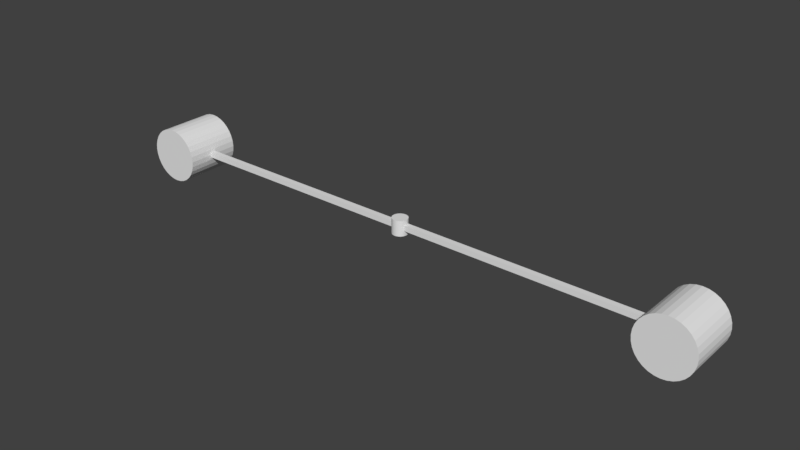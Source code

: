 # Source: Station_Rotator_MESH.blend  (saved by Blender 2.79.0; exported with 4.5.12 LTS)
import bpy
from mathutils import Matrix  # noqa: F401  (used for matrix-valued properties, if any)

bpy.ops.wm.read_factory_settings(use_empty=True)
scene = bpy.context.scene
scene.name = 'Scene'

# ---- collections
col_collection_1 = bpy.data.collections.new('Collection 1'); scene.collection.children.link(col_collection_1)

# ---- world
world_world = bpy.data.worlds.new('World'); scene.world = world_world
world_world.color = (0.05088, 0.05088, 0.05088)
world_world.use_sun_shadow = False
world_world.sun_shadow_jitter_overblur = 0.0
world_world.cycles.sampling_method = 'MANUAL'

# ---- meshes
me_cylinder = bpy.data.meshes.new('Cylinder')
me_cylinder.from_pydata([(0.0, 1.0, -1.0), (0.0, 1.0, 1.0), (0.1951, 0.9808, -1.0), (0.1951, 0.9808, 1.0), (0.3827, 0.9239, -1.0), (0.3827, 0.9239, 1.0), (0.5556, 0.8315, -1.0), (0.5556, 0.8315, 1.0), (0.7071, 0.7071, -1.0), (0.7071, 0.7071, 1.0), (0.8315, 0.5556, -1.0), (0.8315, 0.5556, 1.0), (0.9239, 0.3827, -1.0), (0.9239, 0.3827, 1.0), (0.9808, 0.1951, -1.0), (0.9808, 0.1951, 1.0), (1.0, 7.55e-08, -1.0), (1.0, 7.55e-08, 1.0), (0.9808, -0.1951, -1.0), (0.9808, -0.1951, 1.0), (0.9239, -0.3827, -1.0), (0.9239, -0.3827, 1.0), (0.8315, -0.5556, -1.0), (0.8315, -0.5556, 1.0), (0.7071, -0.7071, -1.0), (0.7071, -0.7071, 1.0), (0.5556, -0.8315, -1.0), (0.5556, -0.8315, 1.0), (0.3827, -0.9239, -1.0), (0.3827, -0.9239, 1.0), (0.1951, -0.9808, -1.0), (0.1951, -0.9808, 1.0), (-3.258e-07, -1.0, -1.0), (-3.258e-07, -1.0, 1.0), (-0.1951, -0.9808, -1.0), (-0.1951, -0.9808, 1.0), (-0.3827, -0.9239, -1.0), (-0.3827, -0.9239, 1.0), (-0.5556, -0.8315, -1.0), (-0.5556, -0.8315, 1.0), (-0.7071, -0.7071, -1.0), (-0.7071, -0.7071, 1.0), (-0.8315, -0.5556, -1.0), (-0.8315, -0.5556, 1.0), (-0.9239, -0.3827, -1.0), (-0.9239, -0.3827, 1.0), (-0.9808, -0.1951, -1.0), (-0.9808, -0.1951, 1.0), (-1.0, 9.656e-07, -1.0), (-1.0, 9.656e-07, 1.0), (-0.9808, 0.1951, -1.0), (-0.9808, 0.1951, 1.0), (-0.9239, 0.3827, -1.0), (-0.9239, 0.3827, 1.0), (-0.8315, 0.5556, -1.0), (-0.8315, 0.5556, 1.0), (-0.7071, 0.7071, -1.0), (-0.7071, 0.7071, 1.0), (-0.5556, 0.8315, -1.0), (-0.5556, 0.8315, 1.0), (-0.3827, 0.9239, -1.0), (-0.3827, 0.9239, 1.0), (-0.1951, 0.9808, -1.0), (-0.1951, 0.9808, 1.0), (-35.71, -0.3571, -0.3571), (-35.71, -0.3571, 0.3571), (-35.71, 0.3571, -0.3571), (-35.71, 0.3571, 0.3571), (35.71, -0.3571, -0.3571), (35.71, -0.3571, 0.3571), (35.71, 0.3571, -0.3571), (35.71, 0.3571, 0.3571), (35.71, 3.571, 3.571), (35.71, -3.571, 3.571), (36.41, 3.571, 3.503), (36.41, -3.571, 3.503), (37.08, 3.571, 3.3), (37.08, -3.571, 3.3), (37.7, 3.571, 2.97), (37.7, -3.571, 2.97), (38.24, 3.571, 2.525), (38.24, -3.571, 2.525), (38.68, 3.571, 1.984), (38.68, -3.571, 1.984), (39.01, 3.571, 1.367), (39.01, -3.571, 1.367), (39.22, 3.571, 0.6968), (39.22, -3.571, 0.6968), (39.29, 3.571, 4.257e-07), (39.29, -3.571, 1.135e-07), (39.22, 3.571, -0.6968), (39.22, -3.571, -0.6968), (39.01, 3.571, -1.367), (39.01, -3.571, -1.367), (38.68, 3.571, -1.984), (38.68, -3.571, -1.984), (38.24, 3.571, -2.525), (38.24, -3.571, -2.525), (37.7, 3.571, -2.97), (37.7, -3.571, -2.97), (37.08, 3.571, -3.3), (37.08, -3.571, -3.3), (36.41, 3.571, -3.503), (36.41, -3.571, -3.503), (35.71, 3.571, -3.571), (35.71, -3.571, -3.571), (35.02, 3.571, -3.503), (35.02, -3.571, -3.503), (34.35, 3.571, -3.3), (34.35, -3.571, -3.3), (33.73, 3.571, -2.97), (33.73, -3.571, -2.97), (33.19, 3.571, -2.525), (33.19, -3.571, -2.525), (32.74, 3.571, -1.984), (32.74, -3.571, -1.984), (32.41, 3.571, -1.367), (32.41, -3.571, -1.367), (32.21, 3.571, -0.6967), (32.21, -3.571, -0.6967), (32.14, 3.571, 3.605e-06), (32.14, -3.571, 3.292e-06), (32.21, 3.571, 0.6968), (32.21, -3.571, 0.6968), (32.41, 3.571, 1.367), (32.41, -3.571, 1.367), (32.74, 3.571, 1.984), (32.74, -3.571, 1.984), (33.19, 3.571, 2.525), (33.19, -3.571, 2.525), (33.73, 3.571, 2.97), (33.73, -3.571, 2.97), (34.35, 3.571, 3.3), (34.35, -3.571, 3.3), (35.02, 3.571, 3.503), (35.02, -3.571, 3.503), (-35.71, 3.571, 3.571), (-35.71, -3.571, 3.571), (-35.02, 3.571, 3.503), (-35.02, -3.571, 3.503), (-34.35, 3.571, 3.3), (-34.35, -3.571, 3.3), (-33.73, 3.571, 2.97), (-33.73, -3.571, 2.97), (-33.19, 3.571, 2.525), (-33.19, -3.571, 2.525), (-32.74, 3.571, 1.984), (-32.74, -3.571, 1.984), (-32.41, 3.571, 1.367), (-32.41, -3.571, 1.367), (-32.21, 3.571, 0.6968), (-32.21, -3.571, 0.6968), (-32.14, 3.571, 4.257e-07), (-32.14, -3.571, 1.135e-07), (-32.21, 3.571, -0.6968), (-32.21, -3.571, -0.6968), (-32.41, 3.571, -1.367), (-32.41, -3.571, -1.367), (-32.74, 3.571, -1.984), (-32.74, -3.571, -1.984), (-33.19, 3.571, -2.525), (-33.19, -3.571, -2.525), (-33.73, 3.571, -2.97), (-33.73, -3.571, -2.97), (-34.35, 3.571, -3.3), (-34.35, -3.571, -3.3), (-35.02, 3.571, -3.503), (-35.02, -3.571, -3.503), (-35.71, 3.571, -3.571), (-35.71, -3.571, -3.571), (-36.41, 3.571, -3.503), (-36.41, -3.571, -3.503), (-37.08, 3.571, -3.3), (-37.08, -3.571, -3.3), (-37.7, 3.571, -2.97), (-37.7, -3.571, -2.97), (-38.24, 3.571, -2.525), (-38.24, -3.571, -2.525), (-38.68, 3.571, -1.984), (-38.68, -3.571, -1.984), (-39.01, 3.571, -1.367), (-39.01, -3.571, -1.367), (-39.22, 3.571, -0.6967), (-39.22, -3.571, -0.6967), (-39.29, 3.571, 3.605e-06), (-39.29, -3.571, 3.292e-06), (-39.22, 3.571, 0.6968), (-39.22, -3.571, 0.6968), (-39.01, 3.571, 1.367), (-39.01, -3.571, 1.367), (-38.68, 3.571, 1.984), (-38.68, -3.571, 1.984), (-38.24, 3.571, 2.525), (-38.24, -3.571, 2.525), (-37.7, 3.571, 2.97), (-37.7, -3.571, 2.97), (-37.08, 3.571, 3.3), (-37.08, -3.571, 3.3), (-36.41, 3.571, 3.503), (-36.41, -3.571, 3.503)], [], [(0, 1, 3, 2), (2, 3, 5, 4), (4, 5, 7, 6), (6, 7, 9, 8), (8, 9, 11, 10), (10, 11, 13, 12), (12, 13, 15, 14), (14, 15, 17, 16), (16, 17, 19, 18), (18, 19, 21, 20), (20, 21, 23, 22), (22, 23, 25, 24), (24, 25, 27, 26), (26, 27, 29, 28), (28, 29, 31, 30), (30, 31, 33, 32), (32, 33, 35, 34), (34, 35, 37, 36), (36, 37, 39, 38), (38, 39, 41, 40), (40, 41, 43, 42), (42, 43, 45, 44), (44, 45, 47, 46), (46, 47, 49, 48), (48, 49, 51, 50), (50, 51, 53, 52), (52, 53, 55, 54), (54, 55, 57, 56), (56, 57, 59, 58), (58, 59, 61, 60), (3, 1, 63, 61, 59, 57, 55, 53, 51, 49, 47, 45, 43, 41, 39, 37, 35, 33, 31, 29, 27, 25, 23, 21, 19, 17, 15, 13, 11, 9, 7, 5), (60, 61, 63, 62), (62, 63, 1, 0), (0, 2, 4, 6, 8, 10, 12, 14, 16, 18, 20, 22, 24, 26, 28, 30, 32, 34, 36, 38, 40, 42, 44, 46, 48, 50, 52, 54, 56, 58, 60, 62), (64, 65, 67, 66), (66, 67, 71, 70), (70, 71, 69, 68), (68, 69, 65, 64), (66, 70, 68, 64), (71, 67, 65, 69), (72, 73, 75, 74), (74, 75, 77, 76), (76, 77, 79, 78), (78, 79, 81, 80), (80, 81, 83, 82), (82, 83, 85, 84), (84, 85, 87, 86), (86, 87, 89, 88), (88, 89, 91, 90), (90, 91, 93, 92), (92, 93, 95, 94), (94, 95, 97, 96), (96, 97, 99, 98), (98, 99, 101, 100), (100, 101, 103, 102), (102, 103, 105, 104), (104, 105, 107, 106), (106, 107, 109, 108), (108, 109, 111, 110), (110, 111, 113, 112), (112, 113, 115, 114), (114, 115, 117, 116), (116, 117, 119, 118), (118, 119, 121, 120), (120, 121, 123, 122), (122, 123, 125, 124), (124, 125, 127, 126), (126, 127, 129, 128), (128, 129, 131, 130), (130, 131, 133, 132), (75, 73, 135, 133, 131, 129, 127, 125, 123, 121, 119, 117, 115, 113, 111, 109, 107, 105, 103, 101, 99, 97, 95, 93, 91, 89, 87, 85, 83, 81, 79, 77), (132, 133, 135, 134), (134, 135, 73, 72), (72, 74, 76, 78, 80, 82, 84, 86, 88, 90, 92, 94, 96, 98, 100, 102, 104, 106, 108, 110, 112, 114, 116, 118, 120, 122, 124, 126, 128, 130, 132, 134), (136, 137, 139, 138), (138, 139, 141, 140), (140, 141, 143, 142), (142, 143, 145, 144), (144, 145, 147, 146), (146, 147, 149, 148), (148, 149, 151, 150), (150, 151, 153, 152), (152, 153, 155, 154), (154, 155, 157, 156), (156, 157, 159, 158), (158, 159, 161, 160), (160, 161, 163, 162), (162, 163, 165, 164), (164, 165, 167, 166), (166, 167, 169, 168), (168, 169, 171, 170), (170, 171, 173, 172), (172, 173, 175, 174), (174, 175, 177, 176), (176, 177, 179, 178), (178, 179, 181, 180), (180, 181, 183, 182), (182, 183, 185, 184), (184, 185, 187, 186), (186, 187, 189, 188), (188, 189, 191, 190), (190, 191, 193, 192), (192, 193, 195, 194), (194, 195, 197, 196), (139, 137, 199, 197, 195, 193, 191, 189, 187, 185, 183, 181, 179, 177, 175, 173, 171, 169, 167, 165, 163, 161, 159, 157, 155, 153, 151, 149, 147, 145, 143, 141), (196, 197, 199, 198), (198, 199, 137, 136), (136, 138, 140, 142, 144, 146, 148, 150, 152, 154, 156, 158, 160, 162, 164, 166, 168, 170, 172, 174, 176, 178, 180, 182, 184, 186, 188, 190, 192, 194, 196, 198)])
me_cylinder.use_remesh_preserve_volume = False
me_cylinder.use_remesh_preserve_attributes = False
me_cylinder.use_mirror_vertex_groups = False
me_cylinder.update()

# ---- objects
ob_rotator = bpy.data.objects.new('Rotator', me_cylinder)

# ---- transforms, parenting, visibility, modifiers, constraints
ob_rotator.location = (0.0, 0.0, 0.0)
ob_rotator.scale = (1.4, 1.4, 1.4)
ob_rotator.lineart.crease_threshold = 0.0

# ---- collection membership
col_collection_1.objects.link(ob_rotator)

# ---- scene / render settings (as saved in the file)
scene.frame_start = 1; scene.frame_end = 250; scene.frame_set(1)
scene.render.engine = 'BLENDER_EEVEE_NEXT'
scene.render.resolution_percentage = 50
scene.render.dither_intensity = 0.0
scene.cycles.use_denoising = False
scene.cycles.samples = 128
scene.cycles.sampling_pattern = 'TABULATED_SOBOL'
scene.cycles.use_adaptive_sampling = False
scene.cycles.use_light_tree = False
scene.cycles.blur_glossy = 0.0
scene.cycles.sample_clamp_indirect = 0.0
scene.view_settings.view_transform = 'Standard'
bpy.context.view_layer.update()

# ---- added for rendering (the .blend has no active camera and no usable light): camera, sun
cam_auto = bpy.data.cameras.new('AutoCamera')
cam_auto.lens = 50.0
cam_auto.sensor_width = 36.0
cam_auto.clip_end = 1800.84
ob_auto_camera = bpy.data.objects.new('AutoCamera', cam_auto)
scene.collection.objects.link(ob_auto_camera)
ob_auto_camera.location = (102.612, -123.135, 82.0899)
ob_auto_camera.rotation_euler = (1.09748, -7.21219e-08, 0.694738)
scene.camera = ob_auto_camera
light_auto_sun = bpy.data.lights.new('AutoSun', 'SUN')
light_auto_sun.energy = 3.0
light_auto_sun.angle = 0.0523599
ob_auto_sun = bpy.data.objects.new('AutoSun', light_auto_sun)
scene.collection.objects.link(ob_auto_sun)
ob_auto_sun.rotation_euler = (0.872665, 0.174533, 0.523599)
bpy.context.view_layer.update()
